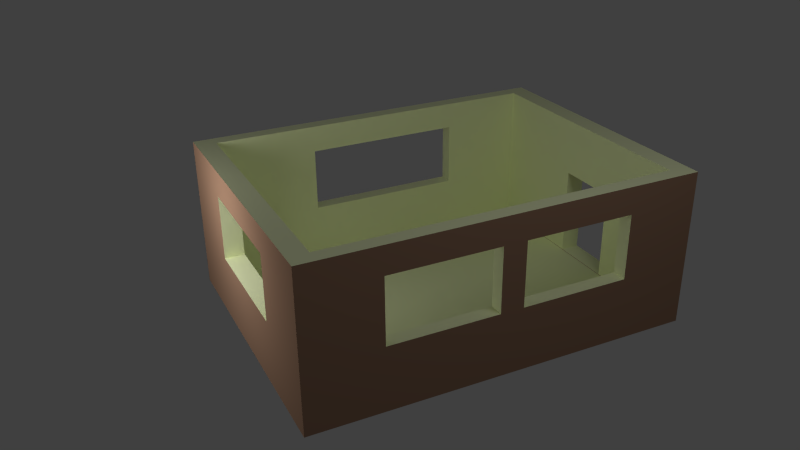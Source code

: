 # Source: scenario.blend  (saved by Blender 2.61.0; exported with 4.5.12 LTS)
import bpy
from mathutils import Matrix  # noqa: F401  (used for matrix-valued properties, if any)

bpy.ops.wm.read_factory_settings(use_empty=True)
scene = bpy.context.scene
scene.name = 'Scene'

# ---- collections
col_collection_1 = bpy.data.collections.new('Collection 1'); scene.collection.children.link(col_collection_1)

# ---- materials (node trees are filled in below, after node groups)
mat_mathouseext = bpy.data.materials.new('MatHouseExt')
mat_mathouseext.alpha_threshold = 0.0
mat_mathouseext.use_transparent_shadow = False
mat_mathouseext.preview_render_type = 'CUBE'
mat_mathouseext.diffuse_color = (0.3672, 0.219, 0.1426, 1.0)
mat_mathouseext.specular_color = (0.03608, 0.08512, 0.3264)
mat_mathouseext.roughness = 0.5
mat_mathouseext.line_color = (0.0, 0.0, 0.0, 1.0)
mat_mathouseint = bpy.data.materials.new('MatHouseInt')
mat_mathouseint.alpha_threshold = 0.0
mat_mathouseint.use_transparent_shadow = False
mat_mathouseint.preview_render_type = 'CUBE'
mat_mathouseint.diffuse_color = (0.9381, 1.0, 0.6161, 1.0)
mat_mathouseint.roughness = 0.5
mat_mathouseint.line_color = (0.0, 0.0, 0.0, 1.0)

# ---- material node trees

# ---- world
world_world = bpy.data.worlds.new('World'); scene.world = world_world
world_world.color = (0.05088, 0.05088, 0.05088)
world_world.use_sun_shadow = False
world_world.sun_shadow_jitter_overblur = 0.0
world_world.cycles.sampling_method = 'MANUAL'
world_world.cycles.sample_map_resolution = 256

# ---- cameras
cam_camera = bpy.data.cameras.new('Camera')
cam_camera.clip_end = 100.0
cam_camera.lens = 35.0
cam_camera.sensor_width = 32.0
cam_camera.sensor_height = 18.0
cam_camera.ortho_scale = 7.314
cam_camera.dof.focus_distance = 0.0
cam_camera.dof.aperture_fstop = 128.0

# ---- lights
light_lamp_001 = bpy.data.lights.new('Lamp.001', 'POINT')
light_lamp_001.transmission_factor = 0.0
light_lamp_001.cutoff_distance = 30.0
light_lamp_001.energy = 100.0
light_lamp_001.shadow_buffer_clip_start = 1.001
light_lamp_001.shadow_soft_size = 1.0
light_lamp_001.shadow_maximum_resolution = 0.006
light_lamp_001.use_absolute_resolution = True
light_lamp_001.cycles.use_multiple_importance_sampling = False
light_lamp = bpy.data.lights.new('Lamp', 'POINT')
light_lamp.transmission_factor = 0.0
light_lamp.cutoff_distance = 30.0
light_lamp.energy = 100.0
light_lamp.shadow_buffer_clip_start = 1.001
light_lamp.shadow_soft_size = 1.0
light_lamp.shadow_maximum_resolution = 0.006
light_lamp.use_absolute_resolution = True
light_lamp.cycles.use_multiple_importance_sampling = False

# ---- meshes
me_house = bpy.data.meshes.new('house')
me_house.from_pydata([(1.67, -1.541, 0.2946), (1.67, -1.541, 0.6546), (1.67, -2.485, 1.0), (1.483, -2.235, 0.8983), (1.483, -1.541, 0.6546), (1.483, -1.541, 0.2946), (1.67, 2.426, 1.0), (1.67, -0.1616, 0.6546), (1.67, 0.1368, 0.6546), (1.483, 2.176, -0.8983), (1.483, -0.1616, -0.1744), (1.483, 0.1368, -0.1744), (1.483, -0.1616, 0.6546), (1.483, 2.176, 0.8983), (1.483, 0.1368, 0.6546), (1.483, 0.7575, -0.1744), (1.67, 0.1368, -0.1744), (1.67, 0.1368, 0.2946), (1.67, -0.1616, -0.1744), (1.67, 1.159, 0.6546), (1.483, 1.516, -0.1744), (1.483, 0.1368, 0.2946), (1.67, 0.1368, 0.3759), (1.67, 1.516, 0.6546), (1.67, 1.516, -0.1744), (1.67, 1.516, 0.2946), (1.67, 2.426, -1.0), (1.483, 1.516, 0.2946), (1.483, 1.516, 0.6546), (-2.0, -2.485, 1.0), (-2.0, -0.9309, 0.6546), (-2.0, -0.9309, 0.2946), (-2.0, 1.114, 0.2946), (-2.0, 1.114, 0.6546), (-2.0, 2.426, 1.0), (-1.814, 1.114, 0.2946), (-1.814, 1.114, -0.1744), (-1.814, 2.176, -0.8983), (-1.814, -2.235, 0.8983), (-1.814, -0.9309, 0.2946), (-1.814, -0.9309, 0.6546), (0.6512, -2.485, 0.6546), (0.6512, -2.485, 0.2946), (-0.9592, -2.235, 0.2946), (-0.9592, -2.235, -0.1744), (-1.814, -2.235, -0.8983), (-0.9592, -2.485, 0.2946), (-0.9592, -2.485, 0.6546), (0.6512, -2.235, 0.2946), (0.6512, -2.235, 0.6546), (-0.3856, 2.426, 0.2724), (0.4331, 2.426, 0.2724), (0.07759, 2.426, 0.2724), (0.4331, 2.176, -0.8924), (0.07759, 2.176, -0.8924), (0.07759, 2.426, -0.8924), (0.4331, 2.426, -0.8924), (0.07759, 2.176, 0.2724), (0.4331, 2.176, 0.2724), (1.67, -2.485, -1.0), (-2.0, -2.485, -1.0), (-2.0, 2.426, -1.0), (1.483, -2.235, -0.8983), (1.483, -2.235, 1.0), (-1.814, -2.235, 1.0), (-1.814, 2.176, 1.0), (-1.814, 2.176, 0.8983), (1.483, 2.176, 1.0), (1.67, -1.541, -0.1744), (1.483, -1.541, -0.1744), (1.67, -0.1616, 0.2946), (1.483, -0.1616, 0.2946), (1.483, 0.1368, 0.1424), (-2.0, 1.114, -0.1744), (-1.814, 1.114, 0.6546), (-2.0, -0.9309, -0.1744), (-1.814, -0.9309, -0.1744), (-0.9592, -2.485, -0.1744), (-0.9592, -2.235, 0.6546), (0.6512, -2.485, -0.1744), (0.6512, -2.235, -0.1744), (-0.3856, 2.176, -0.8924), (-0.3856, 2.176, 0.2724), (-0.3856, 2.426, -0.8924)], [], [(3, 4, 5), (9, 10, 11), (12, 13, 14), (11, 15, 9), (9, 15, 20), (12, 14, 21), (22, 14, 8), (8, 14, 19), (17, 16, 21), (16, 24, 11), (27, 28, 13), (13, 28, 14), (29, 30, 31), (32, 33, 34), (35, 36, 37), (38, 39, 40), (2, 41, 42), (43, 44, 45), (29, 46, 47), (3, 48, 49), (50, 51, 52), (9, 53, 54), (55, 56, 26), (57, 58, 13), (26, 59, 60, 61), (45, 62, 9, 37), (2, 63, 64, 29), (64, 65, 34, 29), (66, 65, 64, 38), (38, 64, 63, 3), (34, 65, 67, 6), (67, 65, 66, 13), (6, 67, 63, 2), (3, 63, 67, 13), (9, 62, 69, 10), (3, 13, 12, 4), (18, 10, 69, 68), (3, 5, 69, 62), (1, 4, 12, 7), (70, 7, 12, 71), (71, 10, 18, 70), (0, 68, 69, 5), (1, 0, 5, 4), (9, 20, 27, 13), (71, 72, 11, 10), (21, 72, 71, 12), (21, 16, 11, 72), (23, 28, 27, 25), (17, 21, 14, 22), (15, 11, 24, 20), (14, 28, 23, 19), (24, 25, 27, 20), (34, 61, 73, 32), (38, 40, 74, 66), (34, 33, 30, 29), (60, 75, 73, 61), (29, 31, 75, 60), (66, 74, 35, 37), (35, 32, 73, 36), (36, 76, 45, 37), (76, 39, 38, 45), (35, 74, 33, 32), (74, 40, 30, 33), (76, 36, 73, 75), (39, 76, 75, 31), (30, 40, 39, 31), (29, 60, 77, 46), (3, 49, 78, 38), (29, 47, 41, 2), (59, 79, 77, 60), (2, 42, 79, 59), (38, 78, 43, 45), (43, 46, 77, 44), (44, 80, 62, 45), (80, 48, 3, 62), (78, 49, 41, 47), (78, 47, 46, 43), (80, 44, 77, 79), (48, 80, 79, 42), (41, 49, 48, 42), (6, 51, 50, 34), (9, 54, 81, 37), (37, 81, 82, 66), (50, 83, 61, 34), (66, 82, 57, 13), (50, 52, 57, 82), (51, 58, 57, 52), (61, 83, 55, 26), (81, 54, 55, 83), (58, 53, 9, 13), (53, 56, 55, 54), (81, 83, 50, 82), (26, 56, 51, 6), (51, 56, 53, 58), (7, 18, 16, 8), (1, 23, 6, 2), (6, 23, 24, 26), (24, 68, 59, 26), (1, 2, 59, 68)])
me_house.polygons.foreach_set('material_index', [1, 1, 1, 1, 1, 1, 1, 0, 1, 1, 1, 1, 0, 0, 1, 1, 0, 1, 0, 1, 0, 0, 0, 1, 0, 1, 1, 1, 1, 1, 1, 1, 1, 1, 1, 1, 1, 1, 0, 1, 1, 1, 1, 1, 1, 1, 1, 1, 1, 1, 0, 1, 0, 1, 0, 0, 0, 1, 1, 1, 1, 1, 0, 1, 1, 1, 0, 1, 0, 0, 0, 1, 1, 1, 1, 0, 1, 1, 1, 1, 0, 0, 1, 0, 1, 0, 0, 0, 1, 1, 1, 1, 0, 1, 0, 0, 0, 0, 0])
_uv = me_house.uv_layers.new(name='UVMap')
_uv.uv.foreach_set('vector', [0.4975, 0.771, 0.432, 0.8151, 0.4467, 0.4838, 1.62, -0.7302, 0.1836, -0.6276, -0.1354, -1.065, 0.1946, 1.427, 1.598, 0.9125, -0.1666, 2.03, -0.1354, -1.065, 0.9103, -1.128, 1.62, -0.7302, 1.62, -0.7302, 0.9103, -1.128, 1.895, -0.8051, 0.1946, 1.427, -0.1666, 2.03, -1.199, 0.7933, 0.1343, 0.1621, 0.9272, 0.5276, 0.5985, 0.9284, 1.735, -1.333, 1.632, -1.333, 1.734, -1.758, -1.762, 0.8504, -0.8311, -1.67, -1.199, 0.7933, -0.8311, -1.67, 2.392, -1.409, -0.1354, -1.065, 2.274, 0.6012, 1.636, 1.532, 1.598, 0.9125, 1.598, 0.9125, 1.636, 1.532, -0.1666, 2.03, -0.5236, -0.439, -1.17, -0.7895, -1.172, -1.157, -2.021, -1.154, -2.02, -0.7868, -2.564, -0.4327, 1.496, 0.0706, 1.561, -0.009909, 1.77, -0.2834, 1.154, 0.2781, 1.317, 0.1526, 1.301, 0.2115, -0.5236, -2.474, 0.04397, -2.123, 0.04509, -1.756, 1.046, 0.2557, 1.042, 0.1855, 1.226, 0.06424, 1.517, -2.48, 0.9407, -1.758, 0.9396, -2.126, 0.4975, 0.771, 0.7396, 0.3759, 0.7335, 0.5385, 1.745, -0.6465, 1.746, -1.102, 1.745, -0.904, 1.745, -0.6465, 1.737, -1.23, 1.736, -1.428, 0.6378, 1.501, 0.8355, 1.501, 1.524, 1.608, 1.66, 0.1453, 1.569, 0.1617, 1.598, 0.9125, 3.564, -0.4327, 3.571, 1.608, 1.53, 1.614, 1.524, -0.4264, 1.226, 0.06424, 0.7598, -0.1849, 1.62, -0.7302, 1.77, -0.2834, 0.3327, 0.7598, 0.2642, 0.8181, 0.2454, 0.1294, 0.3399, 0.1194, 0.1024, 0.03301, 0.8783, 0.04355, 0.8977, 0.151, 0.09805, 0.1362, 1.485, 0.1807, 1.499, 0.2323, 1.088, 0.2527, 1.154, 0.2781, 1.154, 0.2781, 1.088, 0.2527, 0.6253, 0.7635, 0.4975, 0.771, 0.8874, 0.2106, 0.9804, 0.2056, 0.969, 0.8366, 0.8742, 0.8408, 1.522, 0.8939, 1.499, 0.2323, 1.485, 0.1807, 1.598, 0.9125, 0.9329, 0.9568, 0.9571, 0.8719, 0.0821, 0.8389, 0.08627, 0.9241, 0.4975, 0.771, 0.6253, 0.7635, 1.522, 0.8939, 1.598, 0.9125, 1.62, -0.7302, 0.7598, -0.1849, 0.4602, -0.01098, 0.1836, -0.6276, 0.4975, 0.771, 1.598, 0.9125, 0.1946, 1.427, 0.432, 0.8151, 0.07298, -0.3615, 0.1836, -0.6276, 0.4602, -0.01098, 0.4303, 0.0017, 0.4975, 0.771, 0.4467, 0.4838, 0.4602, -0.01098, 0.7598, -0.1849, 1.735, -1.907, 1.632, -1.906, 1.63, -2.48, 1.734, -2.48, -0.3039, 0.5347, 0.08092, 1.171, 0.1946, 1.427, -0.67, 0.625, -0.67, 0.625, 0.1836, -0.6276, 0.07298, -0.3615, -0.3039, 0.5347, 0.3918, 0.5198, 0.4303, 0.0017, 0.4602, -0.01098, 0.4467, 0.4838, 0.4358, 0.8065, 0.3918, 0.5198, 0.4467, 0.4838, 0.432, 0.8151, 1.62, -0.7302, 1.895, -0.8051, 2.274, 0.6012, 1.598, 0.9125, -0.67, 0.625, -0.9719, 0.06719, -0.1354, -1.065, 0.1836, -0.6276, -1.199, 0.7933, -0.9719, 0.06719, -0.67, 0.625, 0.1946, 1.427, -1.199, 0.7933, -0.8311, -1.67, -0.1354, -1.065, -0.9719, 0.06719, 1.802, 1.808, 1.636, 1.532, 2.274, 0.6012, 2.784, 0.8047, -1.762, 0.8504, -1.199, 0.7933, -0.1666, 2.03, -1.659, 1.342, 0.9103, -1.128, -0.1354, -1.065, 2.392, -1.409, 1.895, -0.8051, 1.632, -1.333, 1.63, -1.906, 1.734, -1.906, 1.734, -1.758, 2.392, -1.409, 2.784, 0.8047, 2.274, 0.6012, 1.895, -0.8051, -2.564, -0.4327, -2.571, -2.474, -2.023, -1.633, -2.021, -1.154, 1.154, 0.2781, 1.301, 0.2115, 1.459, 0.1533, 1.485, 0.1807, -2.564, -0.4327, -2.02, -0.7868, -1.17, -0.7895, -0.5236, -0.439, -0.5298, -2.48, -1.173, -1.635, -2.023, -1.633, -2.571, -2.474, -0.5236, -0.439, -1.172, -1.157, -1.173, -1.635, -0.5298, -2.48, 1.485, 0.1807, 1.459, 0.1533, 1.496, 0.0706, 1.77, -0.2834, 1.496, 0.0706, 1.486, 0.07896, 1.515, 0.01501, 1.561, -0.009909, 1.561, -0.009909, 1.354, 0.102, 1.226, 0.06424, 1.77, -0.2834, 1.354, 0.102, 1.317, 0.1526, 1.154, 0.2781, 1.226, 0.06424, 1.496, 0.0706, 1.459, 0.1533, 1.466, 0.1552, 1.486, 0.07896, 1.627, -2.48, 1.63, -1.63, 1.526, -1.63, 1.524, -2.48, 1.354, 0.102, 1.561, -0.009909, 1.515, 0.01501, 1.351, 0.08349, 1.317, 0.1526, 1.354, 0.102, 1.351, 0.08349, 1.337, 0.1453, 1.328, 0.1977, 1.301, 0.2115, 1.317, 0.1526, 1.337, 0.1453, 1.517, -2.48, 1.524, -0.439, 0.9422, -1.28, 0.9407, -1.758, 0.4975, 0.771, 0.7335, 0.5385, 1.033, 0.3457, 1.154, 0.2781, 1.517, -2.48, 0.9396, -2.126, 0.04397, -2.123, -0.5236, -2.474, -0.5173, -0.4327, 0.04656, -1.277, 0.9422, -1.28, 1.524, -0.439, -0.5236, -2.474, 0.04509, -1.756, 0.04656, -1.277, -0.5173, -0.4327, 1.154, 0.2781, 1.033, 0.3457, 1.046, 0.2557, 1.226, 0.06424, 1.046, 0.2557, 1.022, 0.2703, 1.017, 0.1857, 1.042, 0.1855, 1.042, 0.1855, 0.8046, 0.1692, 0.7598, -0.1849, 1.226, 0.06424, 0.8046, 0.1692, 0.7396, 0.3759, 0.4975, 0.771, 0.7598, -0.1849, 1.526, -0.4327, 1.524, -1.328, 1.627, -1.329, 1.63, -0.433, 1.033, 0.3457, 1.026, 0.3665, 1.022, 0.2703, 1.046, 0.2557, 0.8046, 0.1692, 1.042, 0.1855, 1.017, 0.1857, 0.8019, 0.2006, 0.7396, 0.3759, 0.8046, 0.1692, 0.8019, 0.2006, 0.7773, 0.364, 0.7721, 0.4878, 0.7335, 0.5385, 0.7396, 0.3759, 0.7773, 0.364, 1.517, -0.4327, 0.8319, 0.3118, 0.3765, 0.3132, -0.5236, -0.4264, 1.745, -0.6465, 1.736, -1.428, 1.735, -1.686, 1.739, -2.48, 1.77, -0.2834, 2.079, -0.4867, 1.741, 0.1495, 1.485, 0.1807, 0.3765, 0.3132, 0.3802, 1.502, -0.5173, 1.614, -0.5236, -0.4264, 1.485, 0.1807, 1.741, 0.1495, 1.66, 0.1453, 1.598, 0.9125, 1.631, -0.873, 1.631, -1.131, 1.734, -1.131, 1.735, -0.8733, 1.63, -1.328, 1.734, -1.329, 1.734, -1.131, 1.631, -1.131, -0.5173, 1.614, 0.3802, 1.502, 0.6378, 1.501, 1.524, 1.608, 0.6484, 0.3031, 0.5108, 0.2717, 0.5416, 0.2162, 0.9362, 0.04661, 1.569, 0.1617, 1.801, -0.5514, 1.62, -0.7302, 1.598, 0.9125, 0.3708, 0.2383, 0.5957, 0.2531, 0.5416, 0.2162, 0.5108, 0.2717, 0.6484, 0.3031, 0.9362, 0.04661, 0.2637, 0.8941, 0.31, 0.9393, 1.524, 1.608, 0.8355, 1.501, 0.8319, 0.3118, 1.517, -0.4327, 0.1979, 0.9154, 0.5957, 0.2531, 0.3708, 0.2383, 0.1384, 0.9515, 0.3153, 1.739, 0.308, -0.6514, 0.6584, -0.6525, 0.6657, 1.737, -1.237, 0.3836, 2.352, 0.3726, 3.424, 1.365, -2.342, 1.383, 1.198, 3.38, 0.1266, 2.387, 0.1193, -0.00251, 1.181, -2.386, 2.228, 1.731, -1.361, 1.742, -2.477, -0.6348, 3.289, -0.6525, 0.7077, 2.445, -0.3977, 3.445, -0.4154, -2.322, 0.7004, 0.05536])
me_house.materials.append(mat_mathouseext)
me_house.materials.append(mat_mathouseint)
me_house.use_remesh_preserve_volume = False
me_house.use_remesh_preserve_attributes = False
me_house.use_mirror_vertex_groups = False
me_house.update()

# ---- objects
ob_lamp_001 = bpy.data.objects.new('Lamp.001', light_lamp_001)
ob_house = bpy.data.objects.new('House', me_house)
ob_lamp = bpy.data.objects.new('Lamp', light_lamp)
ob_camera = bpy.data.objects.new('Camera', cam_camera)

# ---- transforms, parenting, visibility, modifiers, constraints
ob_lamp_001.location = (-0.6182, -3.701, 1.777)
ob_lamp_001.rotation_euler = (0.6503, 0.05522, 1.866)
ob_lamp_001.lock_rotations_4d = False
ob_lamp_001.empty_display_type = 'ARROWS'
ob_lamp_001.color = (0.0, 0.0, 0.0, 0.0)
ob_lamp_001.lineart.crease_threshold = 0.0
ob_house.location = (0.0, 0.0, 1.0)
ob_house.lineart.crease_threshold = 0.0
ob_lamp.location = (4.076, 1.005, 5.904)
ob_lamp.rotation_euler = (0.6503, 0.05522, 1.866)
ob_lamp.lock_rotations_4d = False
ob_lamp.empty_display_type = 'ARROWS'
ob_lamp.color = (0.0, 0.0, 0.0, 0.0)
ob_lamp.lineart.crease_threshold = 0.0
ob_camera.location = (8.503, -4.662, 5.884)
ob_camera.rotation_euler = (1.116, 0.01082, 1.116)
ob_camera.lock_rotations_4d = False
ob_camera.empty_display_type = 'ARROWS'
ob_camera.color = (0.0, 0.0, 0.0, 0.0)
ob_camera.display_type = 'WIRE'
ob_camera.lineart.crease_threshold = 0.0

# ---- collection membership
col_collection_1.objects.link(ob_lamp_001)
col_collection_1.objects.link(ob_house)
col_collection_1.objects.link(ob_lamp)
col_collection_1.objects.link(ob_camera)

# ---- scene / render settings (as saved in the file)
scene.camera = ob_camera
scene.frame_start = 1; scene.frame_end = 250; scene.frame_set(100)
scene.render.engine = 'BLENDER_EEVEE_NEXT'
scene.render.image_settings.color_mode = 'RGB'
scene.render.image_settings.compression = 90
scene.render.resolution_percentage = 50
scene.render.dither_intensity = 0.0
scene.render.bake_margin = 2
scene.render.bake_bias = 0.0
scene.cycles.use_denoising = False
scene.cycles.samples = 10
scene.cycles.sampling_pattern = 'TABULATED_SOBOL'
scene.cycles.light_sampling_threshold = 0.0
scene.cycles.use_adaptive_sampling = False
scene.cycles.use_light_tree = False
scene.cycles.blur_glossy = 0.0
scene.cycles.volume_bounces = 1
scene.cycles.pixel_filter_type = 'GAUSSIAN'
scene.cycles.sample_clamp_indirect = 0.0
scene.view_settings.view_transform = 'Standard'
bpy.context.view_layer.update()
